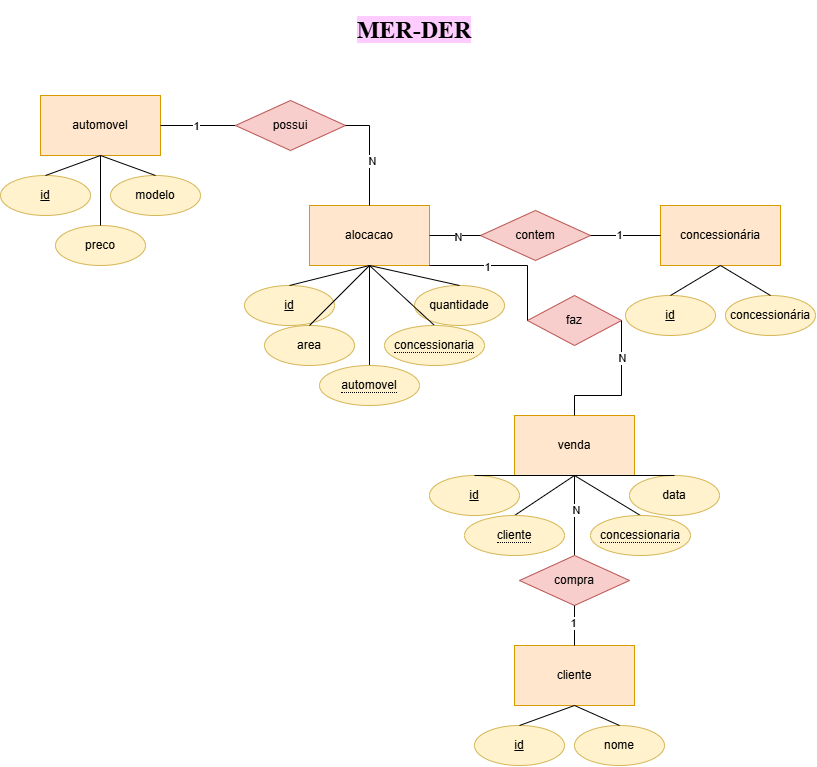

The diagram above was exported from draw.io. Its source (the exported page's mxGraphModel, read from the mxfile embedded in the PNG):
<mxGraphModel dx="1489" dy="803" grid="1" gridSize="10" guides="1" tooltips="1" connect="1" arrows="1" fold="1" page="1" pageScale="1" pageWidth="827" pageHeight="1169" math="0" shadow="0">
  <root>
    <mxCell id="0" />
    <mxCell id="1" parent="0" />
    <mxCell id="1l3O8p72U8Z8T5LOkmAW-1" value="&lt;h1&gt;&lt;span style=&quot;background-color: rgb(255, 204, 255);&quot;&gt;&lt;font face=&quot;Times New Roman&quot;&gt;MER-DER&lt;/font&gt;&lt;/span&gt;&lt;/h1&gt;" style="text;html=1;whiteSpace=wrap;strokeColor=none;fillColor=none;align=center;verticalAlign=middle;rounded=0;" parent="1" vertex="1">
      <mxGeometry x="331" y="40" width="166" height="30" as="geometry" />
    </mxCell>
    <mxCell id="1l3O8p72U8Z8T5LOkmAW-3" value="automovel" style="whiteSpace=wrap;html=1;fillColor=#ffe6cc;strokeColor=#d79b00;" parent="1" vertex="1">
      <mxGeometry x="40" y="120" width="120" height="60" as="geometry" />
    </mxCell>
    <mxCell id="1l3O8p72U8Z8T5LOkmAW-4" value="concessionária" style="whiteSpace=wrap;html=1;fillColor=#ffe6cc;strokeColor=#d79b00;" parent="1" vertex="1">
      <mxGeometry x="660" y="230" width="120" height="60" as="geometry" />
    </mxCell>
    <mxCell id="1l3O8p72U8Z8T5LOkmAW-5" value="cliente" style="whiteSpace=wrap;html=1;fillColor=#ffe6cc;strokeColor=#d79b00;" parent="1" vertex="1">
      <mxGeometry x="514" y="670" width="120" height="60" as="geometry" />
    </mxCell>
    <mxCell id="1l3O8p72U8Z8T5LOkmAW-6" value="alocacao" style="whiteSpace=wrap;html=1;fillColor=#ffe6cc;strokeColor=#d79b00;" parent="1" vertex="1">
      <mxGeometry x="309" y="230" width="120" height="60" as="geometry" />
    </mxCell>
    <mxCell id="1l3O8p72U8Z8T5LOkmAW-7" value="&lt;u&gt;id&lt;/u&gt;" style="ellipse;whiteSpace=wrap;html=1;fillColor=#fff2cc;strokeColor=#d6b656;" parent="1" vertex="1">
      <mxGeometry y="200" width="90" height="40" as="geometry" />
    </mxCell>
    <mxCell id="1l3O8p72U8Z8T5LOkmAW-8" value="&lt;u&gt;id&lt;/u&gt;" style="ellipse;whiteSpace=wrap;html=1;fillColor=#fff2cc;strokeColor=#d6b656;" parent="1" vertex="1">
      <mxGeometry x="625" y="320" width="90" height="40" as="geometry" />
    </mxCell>
    <mxCell id="1l3O8p72U8Z8T5LOkmAW-9" value="preco" style="ellipse;whiteSpace=wrap;html=1;fillColor=#fff2cc;strokeColor=#d6b656;" parent="1" vertex="1">
      <mxGeometry x="55" y="250" width="90" height="40" as="geometry" />
    </mxCell>
    <mxCell id="1l3O8p72U8Z8T5LOkmAW-10" value="modelo" style="ellipse;whiteSpace=wrap;html=1;fillColor=#fff2cc;strokeColor=#d6b656;" parent="1" vertex="1">
      <mxGeometry x="110" y="200" width="90" height="40" as="geometry" />
    </mxCell>
    <mxCell id="1l3O8p72U8Z8T5LOkmAW-11" value="concessionária" style="ellipse;whiteSpace=wrap;html=1;fillColor=#fff2cc;strokeColor=#d6b656;" parent="1" vertex="1">
      <mxGeometry x="725" y="320" width="90" height="40" as="geometry" />
    </mxCell>
    <mxCell id="1l3O8p72U8Z8T5LOkmAW-12" value="nome" style="ellipse;whiteSpace=wrap;html=1;fillColor=#fff2cc;strokeColor=#d6b656;" parent="1" vertex="1">
      <mxGeometry x="574" y="750" width="90" height="40" as="geometry" />
    </mxCell>
    <mxCell id="1l3O8p72U8Z8T5LOkmAW-13" value="quantidade" style="ellipse;whiteSpace=wrap;html=1;fillColor=#fff2cc;strokeColor=#d6b656;" parent="1" vertex="1">
      <mxGeometry x="414" y="310" width="90" height="40" as="geometry" />
    </mxCell>
    <mxCell id="1l3O8p72U8Z8T5LOkmAW-16" value="area" style="ellipse;whiteSpace=wrap;html=1;fillColor=#fff2cc;strokeColor=#d6b656;" parent="1" vertex="1">
      <mxGeometry x="264" y="350" width="90" height="40" as="geometry" />
    </mxCell>
    <mxCell id="1l3O8p72U8Z8T5LOkmAW-17" value="&lt;u&gt;id&lt;/u&gt;" style="ellipse;whiteSpace=wrap;html=1;fillColor=#fff2cc;strokeColor=#d6b656;" parent="1" vertex="1">
      <mxGeometry x="244" y="310" width="90" height="40" as="geometry" />
    </mxCell>
    <mxCell id="1l3O8p72U8Z8T5LOkmAW-19" value="&lt;u&gt;id&lt;/u&gt;" style="ellipse;whiteSpace=wrap;html=1;fillColor=#fff2cc;strokeColor=#d6b656;" parent="1" vertex="1">
      <mxGeometry x="474" y="750" width="90" height="40" as="geometry" />
    </mxCell>
    <mxCell id="1l3O8p72U8Z8T5LOkmAW-20" value="" style="endArrow=none;html=1;rounded=0;entryX=0.5;entryY=1;entryDx=0;entryDy=0;exitX=0.5;exitY=0;exitDx=0;exitDy=0;" parent="1" source="1l3O8p72U8Z8T5LOkmAW-7" target="1l3O8p72U8Z8T5LOkmAW-3" edge="1">
      <mxGeometry width="50" height="50" relative="1" as="geometry">
        <mxPoint x="390" y="320" as="sourcePoint" />
        <mxPoint x="440" y="270" as="targetPoint" />
      </mxGeometry>
    </mxCell>
    <mxCell id="1l3O8p72U8Z8T5LOkmAW-21" value="" style="endArrow=none;html=1;rounded=0;entryX=0.5;entryY=1;entryDx=0;entryDy=0;exitX=0.5;exitY=0;exitDx=0;exitDy=0;" parent="1" source="1l3O8p72U8Z8T5LOkmAW-10" target="1l3O8p72U8Z8T5LOkmAW-3" edge="1">
      <mxGeometry width="50" height="50" relative="1" as="geometry">
        <mxPoint x="190" y="380" as="sourcePoint" />
        <mxPoint x="245" y="360" as="targetPoint" />
      </mxGeometry>
    </mxCell>
    <mxCell id="1l3O8p72U8Z8T5LOkmAW-22" value="" style="endArrow=none;html=1;rounded=0;exitX=0.5;exitY=0;exitDx=0;exitDy=0;" parent="1" source="1l3O8p72U8Z8T5LOkmAW-9" edge="1">
      <mxGeometry width="50" height="50" relative="1" as="geometry">
        <mxPoint x="190" y="380" as="sourcePoint" />
        <mxPoint x="100" y="180" as="targetPoint" />
      </mxGeometry>
    </mxCell>
    <mxCell id="1l3O8p72U8Z8T5LOkmAW-23" value="" style="endArrow=none;html=1;rounded=0;entryX=0.5;entryY=0;entryDx=0;entryDy=0;exitX=0.5;exitY=1;exitDx=0;exitDy=0;" parent="1" source="1l3O8p72U8Z8T5LOkmAW-6" target="1l3O8p72U8Z8T5LOkmAW-13" edge="1">
      <mxGeometry width="50" height="50" relative="1" as="geometry">
        <mxPoint x="-66" y="420" as="sourcePoint" />
        <mxPoint x="-11" y="400" as="targetPoint" />
      </mxGeometry>
    </mxCell>
    <mxCell id="1l3O8p72U8Z8T5LOkmAW-24" value="" style="endArrow=none;html=1;rounded=0;entryX=0.5;entryY=0;entryDx=0;entryDy=0;exitX=0.5;exitY=1;exitDx=0;exitDy=0;" parent="1" source="1l3O8p72U8Z8T5LOkmAW-6" target="1l3O8p72U8Z8T5LOkmAW-49" edge="1">
      <mxGeometry width="50" height="50" relative="1" as="geometry">
        <mxPoint x="-66" y="420" as="sourcePoint" />
        <mxPoint x="429" y="350" as="targetPoint" />
      </mxGeometry>
    </mxCell>
    <mxCell id="1l3O8p72U8Z8T5LOkmAW-25" value="" style="endArrow=none;html=1;rounded=0;entryX=0.5;entryY=0;entryDx=0;entryDy=0;exitX=0.5;exitY=1;exitDx=0;exitDy=0;" parent="1" source="1l3O8p72U8Z8T5LOkmAW-6" target="1l3O8p72U8Z8T5LOkmAW-48" edge="1">
      <mxGeometry width="50" height="50" relative="1" as="geometry">
        <mxPoint x="-66" y="420" as="sourcePoint" />
        <mxPoint x="369" y="390" as="targetPoint" />
      </mxGeometry>
    </mxCell>
    <mxCell id="1l3O8p72U8Z8T5LOkmAW-26" value="" style="endArrow=none;html=1;rounded=0;entryX=0.5;entryY=0;entryDx=0;entryDy=0;exitX=0.5;exitY=1;exitDx=0;exitDy=0;" parent="1" source="1l3O8p72U8Z8T5LOkmAW-6" target="1l3O8p72U8Z8T5LOkmAW-16" edge="1">
      <mxGeometry width="50" height="50" relative="1" as="geometry">
        <mxPoint x="-66" y="420" as="sourcePoint" />
        <mxPoint x="-11" y="400" as="targetPoint" />
      </mxGeometry>
    </mxCell>
    <mxCell id="1l3O8p72U8Z8T5LOkmAW-27" value="" style="endArrow=none;html=1;rounded=0;entryX=0.5;entryY=1;entryDx=0;entryDy=0;exitX=0.5;exitY=0;exitDx=0;exitDy=0;" parent="1" source="1l3O8p72U8Z8T5LOkmAW-17" target="1l3O8p72U8Z8T5LOkmAW-6" edge="1">
      <mxGeometry width="50" height="50" relative="1" as="geometry">
        <mxPoint x="299" y="310" as="sourcePoint" />
        <mxPoint x="-11" y="400" as="targetPoint" />
      </mxGeometry>
    </mxCell>
    <mxCell id="1l3O8p72U8Z8T5LOkmAW-28" value="" style="endArrow=none;html=1;rounded=0;entryX=0.5;entryY=1;entryDx=0;entryDy=0;exitX=0.5;exitY=0;exitDx=0;exitDy=0;" parent="1" source="1l3O8p72U8Z8T5LOkmAW-11" target="1l3O8p72U8Z8T5LOkmAW-4" edge="1">
      <mxGeometry width="50" height="50" relative="1" as="geometry">
        <mxPoint x="707" y="470" as="sourcePoint" />
        <mxPoint x="762" y="450" as="targetPoint" />
      </mxGeometry>
    </mxCell>
    <mxCell id="1l3O8p72U8Z8T5LOkmAW-29" value="" style="endArrow=none;html=1;rounded=0;entryX=0.5;entryY=1;entryDx=0;entryDy=0;exitX=0.5;exitY=0;exitDx=0;exitDy=0;" parent="1" source="1l3O8p72U8Z8T5LOkmAW-8" target="1l3O8p72U8Z8T5LOkmAW-4" edge="1">
      <mxGeometry width="50" height="50" relative="1" as="geometry">
        <mxPoint x="707" y="470" as="sourcePoint" />
        <mxPoint x="762" y="450" as="targetPoint" />
      </mxGeometry>
    </mxCell>
    <mxCell id="1l3O8p72U8Z8T5LOkmAW-30" value="" style="endArrow=none;html=1;rounded=0;entryX=1;entryY=0.5;entryDx=0;entryDy=0;exitX=0;exitY=0.5;exitDx=0;exitDy=0;" parent="1" source="1l3O8p72U8Z8T5LOkmAW-31" target="1l3O8p72U8Z8T5LOkmAW-3" edge="1">
      <mxGeometry width="50" height="50" relative="1" as="geometry">
        <mxPoint x="240" y="150" as="sourcePoint" />
        <mxPoint x="325" y="250" as="targetPoint" />
      </mxGeometry>
    </mxCell>
    <mxCell id="1l3O8p72U8Z8T5LOkmAW-63" value="1" style="edgeLabel;html=1;align=center;verticalAlign=middle;resizable=0;points=[];" parent="1l3O8p72U8Z8T5LOkmAW-30" vertex="1" connectable="0">
      <mxGeometry x="0.0756" relative="1" as="geometry">
        <mxPoint as="offset" />
      </mxGeometry>
    </mxCell>
    <mxCell id="1l3O8p72U8Z8T5LOkmAW-31" value="possui" style="rhombus;whiteSpace=wrap;html=1;fillColor=#f8cecc;strokeColor=#b85450;" parent="1" vertex="1">
      <mxGeometry x="235" y="125" width="110" height="50" as="geometry" />
    </mxCell>
    <mxCell id="1l3O8p72U8Z8T5LOkmAW-32" value="" style="endArrow=none;html=1;rounded=0;entryX=1;entryY=0.5;entryDx=0;entryDy=0;exitX=0.5;exitY=0;exitDx=0;exitDy=0;" parent="1" source="1l3O8p72U8Z8T5LOkmAW-6" target="1l3O8p72U8Z8T5LOkmAW-31" edge="1">
      <mxGeometry width="50" height="50" relative="1" as="geometry">
        <mxPoint x="345" y="210" as="sourcePoint" />
        <mxPoint x="375" y="250" as="targetPoint" />
        <Array as="points">
          <mxPoint x="369" y="150" />
        </Array>
      </mxGeometry>
    </mxCell>
    <mxCell id="1l3O8p72U8Z8T5LOkmAW-64" value="N" style="edgeLabel;html=1;align=center;verticalAlign=middle;resizable=0;points=[];" parent="1l3O8p72U8Z8T5LOkmAW-32" vertex="1" connectable="0">
      <mxGeometry x="-0.1361" y="-2" relative="1" as="geometry">
        <mxPoint as="offset" />
      </mxGeometry>
    </mxCell>
    <mxCell id="1l3O8p72U8Z8T5LOkmAW-34" value="" style="endArrow=none;html=1;rounded=0;entryX=0.5;entryY=1;entryDx=0;entryDy=0;exitX=0.5;exitY=0;exitDx=0;exitDy=0;" parent="1" source="1l3O8p72U8Z8T5LOkmAW-19" target="1l3O8p72U8Z8T5LOkmAW-5" edge="1">
      <mxGeometry width="50" height="50" relative="1" as="geometry">
        <mxPoint x="644" y="880" as="sourcePoint" />
        <mxPoint x="699" y="860" as="targetPoint" />
      </mxGeometry>
    </mxCell>
    <mxCell id="1l3O8p72U8Z8T5LOkmAW-35" value="" style="endArrow=none;html=1;rounded=0;entryX=0.5;entryY=1;entryDx=0;entryDy=0;exitX=0.5;exitY=0;exitDx=0;exitDy=0;" parent="1" source="1l3O8p72U8Z8T5LOkmAW-12" target="1l3O8p72U8Z8T5LOkmAW-5" edge="1">
      <mxGeometry width="50" height="50" relative="1" as="geometry">
        <mxPoint x="584" y="860" as="sourcePoint" />
        <mxPoint x="639" y="840" as="targetPoint" />
      </mxGeometry>
    </mxCell>
    <mxCell id="1l3O8p72U8Z8T5LOkmAW-36" value="venda" style="whiteSpace=wrap;html=1;fillColor=#ffe6cc;strokeColor=#d79b00;" parent="1" vertex="1">
      <mxGeometry x="514" y="440" width="120" height="60" as="geometry" />
    </mxCell>
    <mxCell id="1l3O8p72U8Z8T5LOkmAW-37" value="data" style="ellipse;whiteSpace=wrap;html=1;fillColor=#fff2cc;strokeColor=#d6b656;" parent="1" vertex="1">
      <mxGeometry x="629" y="500" width="90" height="40" as="geometry" />
    </mxCell>
    <mxCell id="1l3O8p72U8Z8T5LOkmAW-41" value="&lt;u&gt;id&lt;/u&gt;" style="ellipse;whiteSpace=wrap;html=1;fillColor=#fff2cc;strokeColor=#d6b656;" parent="1" vertex="1">
      <mxGeometry x="429" y="500" width="90" height="40" as="geometry" />
    </mxCell>
    <mxCell id="1l3O8p72U8Z8T5LOkmAW-42" value="" style="endArrow=none;html=1;rounded=0;entryX=0.5;entryY=0;entryDx=0;entryDy=0;exitX=0.5;exitY=1;exitDx=0;exitDy=0;" parent="1" source="1l3O8p72U8Z8T5LOkmAW-36" target="1l3O8p72U8Z8T5LOkmAW-37" edge="1">
      <mxGeometry width="50" height="50" relative="1" as="geometry">
        <mxPoint x="134" y="610" as="sourcePoint" />
        <mxPoint x="189" y="590" as="targetPoint" />
      </mxGeometry>
    </mxCell>
    <mxCell id="1l3O8p72U8Z8T5LOkmAW-43" value="" style="endArrow=none;html=1;rounded=0;entryX=0.5;entryY=0;entryDx=0;entryDy=0;exitX=0.5;exitY=1;exitDx=0;exitDy=0;" parent="1" source="1l3O8p72U8Z8T5LOkmAW-36" target="1l3O8p72U8Z8T5LOkmAW-57" edge="1">
      <mxGeometry width="50" height="50" relative="1" as="geometry">
        <mxPoint x="134" y="610" as="sourcePoint" />
        <mxPoint x="629" y="540" as="targetPoint" />
      </mxGeometry>
    </mxCell>
    <mxCell id="1l3O8p72U8Z8T5LOkmAW-44" value="" style="endArrow=none;html=1;rounded=0;entryX=0.5;entryY=0;entryDx=0;entryDy=0;exitX=0.5;exitY=1;exitDx=0;exitDy=0;" parent="1" source="1l3O8p72U8Z8T5LOkmAW-36" target="1l3O8p72U8Z8T5LOkmAW-53" edge="1">
      <mxGeometry width="50" height="50" relative="1" as="geometry">
        <mxPoint x="134" y="610" as="sourcePoint" />
        <mxPoint x="569" y="580" as="targetPoint" />
      </mxGeometry>
    </mxCell>
    <mxCell id="1l3O8p72U8Z8T5LOkmAW-69" value="N" style="edgeLabel;html=1;align=center;verticalAlign=middle;resizable=0;points=[];" parent="1l3O8p72U8Z8T5LOkmAW-44" vertex="1" connectable="0">
      <mxGeometry x="-0.1333" y="1" relative="1" as="geometry">
        <mxPoint as="offset" />
      </mxGeometry>
    </mxCell>
    <mxCell id="1l3O8p72U8Z8T5LOkmAW-45" value="" style="endArrow=none;html=1;rounded=0;entryX=0.5;entryY=0;entryDx=0;entryDy=0;exitX=0.5;exitY=1;exitDx=0;exitDy=0;" parent="1" source="1l3O8p72U8Z8T5LOkmAW-36" target="1l3O8p72U8Z8T5LOkmAW-55" edge="1">
      <mxGeometry width="50" height="50" relative="1" as="geometry">
        <mxPoint x="134" y="610" as="sourcePoint" />
        <mxPoint x="509" y="540" as="targetPoint" />
      </mxGeometry>
    </mxCell>
    <mxCell id="1l3O8p72U8Z8T5LOkmAW-46" value="" style="endArrow=none;html=1;rounded=0;entryX=0.5;entryY=1;entryDx=0;entryDy=0;exitX=0.5;exitY=0;exitDx=0;exitDy=0;" parent="1" source="1l3O8p72U8Z8T5LOkmAW-41" target="1l3O8p72U8Z8T5LOkmAW-36" edge="1">
      <mxGeometry width="50" height="50" relative="1" as="geometry">
        <mxPoint x="499" y="500" as="sourcePoint" />
        <mxPoint x="189" y="590" as="targetPoint" />
      </mxGeometry>
    </mxCell>
    <mxCell id="1l3O8p72U8Z8T5LOkmAW-48" value="&lt;span style=&quot;border-bottom: 1px dotted&quot;&gt;automovel&lt;/span&gt;" style="ellipse;whiteSpace=wrap;html=1;align=center;fillColor=#fff2cc;strokeColor=#d6b656;" parent="1" vertex="1">
      <mxGeometry x="319" y="390" width="100" height="40" as="geometry" />
    </mxCell>
    <mxCell id="1l3O8p72U8Z8T5LOkmAW-49" value="&lt;span style=&quot;border-bottom: 1px dotted&quot;&gt;concessionaria&lt;/span&gt;" style="ellipse;whiteSpace=wrap;html=1;align=center;fillColor=#fff2cc;strokeColor=#d6b656;" parent="1" vertex="1">
      <mxGeometry x="384" y="350" width="100" height="40" as="geometry" />
    </mxCell>
    <mxCell id="1l3O8p72U8Z8T5LOkmAW-50" value="contem" style="shape=rhombus;perimeter=rhombusPerimeter;whiteSpace=wrap;html=1;align=center;fillColor=#f8cecc;strokeColor=#b85450;" parent="1" vertex="1">
      <mxGeometry x="480" y="235" width="110" height="50" as="geometry" />
    </mxCell>
    <mxCell id="1l3O8p72U8Z8T5LOkmAW-51" value="" style="endArrow=none;html=1;rounded=0;entryX=1;entryY=0.5;entryDx=0;entryDy=0;exitX=0;exitY=0.5;exitDx=0;exitDy=0;" parent="1" source="1l3O8p72U8Z8T5LOkmAW-50" target="1l3O8p72U8Z8T5LOkmAW-6" edge="1">
      <mxGeometry width="50" height="50" relative="1" as="geometry">
        <mxPoint x="645" y="460" as="sourcePoint" />
        <mxPoint x="570" y="460" as="targetPoint" />
      </mxGeometry>
    </mxCell>
    <mxCell id="1l3O8p72U8Z8T5LOkmAW-65" value="N" style="edgeLabel;html=1;align=center;verticalAlign=middle;resizable=0;points=[];" parent="1l3O8p72U8Z8T5LOkmAW-51" vertex="1" connectable="0">
      <mxGeometry x="-0.1046" y="1" relative="1" as="geometry">
        <mxPoint as="offset" />
      </mxGeometry>
    </mxCell>
    <mxCell id="1l3O8p72U8Z8T5LOkmAW-52" value="" style="endArrow=none;html=1;rounded=0;exitX=1;exitY=0.5;exitDx=0;exitDy=0;entryX=0;entryY=0.5;entryDx=0;entryDy=0;" parent="1" source="1l3O8p72U8Z8T5LOkmAW-50" target="1l3O8p72U8Z8T5LOkmAW-4" edge="1">
      <mxGeometry width="50" height="50" relative="1" as="geometry">
        <mxPoint x="615" y="350" as="sourcePoint" />
        <mxPoint x="640" y="260" as="targetPoint" />
      </mxGeometry>
    </mxCell>
    <mxCell id="1l3O8p72U8Z8T5LOkmAW-68" value="1" style="edgeLabel;html=1;align=center;verticalAlign=middle;resizable=0;points=[];" parent="1l3O8p72U8Z8T5LOkmAW-52" vertex="1" connectable="0">
      <mxGeometry x="-0.2" y="1" relative="1" as="geometry">
        <mxPoint as="offset" />
      </mxGeometry>
    </mxCell>
    <mxCell id="1l3O8p72U8Z8T5LOkmAW-53" value="compra" style="shape=rhombus;perimeter=rhombusPerimeter;whiteSpace=wrap;html=1;align=center;fillColor=#f8cecc;strokeColor=#b85450;" parent="1" vertex="1">
      <mxGeometry x="519" y="580" width="110" height="50" as="geometry" />
    </mxCell>
    <mxCell id="1l3O8p72U8Z8T5LOkmAW-55" value="&lt;span style=&quot;border-bottom: 1px dotted&quot;&gt;cliente&lt;/span&gt;" style="ellipse;whiteSpace=wrap;html=1;align=center;fillColor=#fff2cc;strokeColor=#d6b656;" parent="1" vertex="1">
      <mxGeometry x="464" y="540" width="100" height="40" as="geometry" />
    </mxCell>
    <mxCell id="1l3O8p72U8Z8T5LOkmAW-57" value="&lt;span style=&quot;border-bottom: 1px dotted&quot;&gt;concessionaria&lt;/span&gt;" style="ellipse;whiteSpace=wrap;html=1;align=center;fillColor=#fff2cc;strokeColor=#d6b656;" parent="1" vertex="1">
      <mxGeometry x="590" y="540" width="100" height="40" as="geometry" />
    </mxCell>
    <mxCell id="1l3O8p72U8Z8T5LOkmAW-58" style="edgeStyle=orthogonalEdgeStyle;rounded=0;orthogonalLoop=1;jettySize=auto;html=1;exitX=0.5;exitY=1;exitDx=0;exitDy=0;fillColor=#fff2cc;strokeColor=#d6b656;" parent="1" source="1l3O8p72U8Z8T5LOkmAW-57" target="1l3O8p72U8Z8T5LOkmAW-57" edge="1">
      <mxGeometry relative="1" as="geometry" />
    </mxCell>
    <mxCell id="1l3O8p72U8Z8T5LOkmAW-59" value="" style="endArrow=none;html=1;rounded=0;entryX=0.5;entryY=0;entryDx=0;entryDy=0;exitX=0.5;exitY=1;exitDx=0;exitDy=0;" parent="1" source="1l3O8p72U8Z8T5LOkmAW-53" target="1l3O8p72U8Z8T5LOkmAW-5" edge="1">
      <mxGeometry width="50" height="50" relative="1" as="geometry">
        <mxPoint x="310" y="600" as="sourcePoint" />
        <mxPoint x="310" y="700" as="targetPoint" />
      </mxGeometry>
    </mxCell>
    <mxCell id="1l3O8p72U8Z8T5LOkmAW-70" value="1" style="edgeLabel;html=1;align=center;verticalAlign=middle;resizable=0;points=[];" parent="1l3O8p72U8Z8T5LOkmAW-59" vertex="1" connectable="0">
      <mxGeometry x="-0.1417" y="-2" relative="1" as="geometry">
        <mxPoint as="offset" />
      </mxGeometry>
    </mxCell>
    <mxCell id="1l3O8p72U8Z8T5LOkmAW-60" value="faz" style="shape=rhombus;perimeter=rhombusPerimeter;whiteSpace=wrap;html=1;align=center;fillColor=#f8cecc;strokeColor=#b85450;" parent="1" vertex="1">
      <mxGeometry x="527" y="320" width="94" height="50" as="geometry" />
    </mxCell>
    <mxCell id="1l3O8p72U8Z8T5LOkmAW-61" value="" style="endArrow=none;html=1;rounded=0;entryX=0.5;entryY=0;entryDx=0;entryDy=0;exitX=1;exitY=0.5;exitDx=0;exitDy=0;" parent="1" source="1l3O8p72U8Z8T5LOkmAW-60" target="1l3O8p72U8Z8T5LOkmAW-36" edge="1">
      <mxGeometry width="50" height="50" relative="1" as="geometry">
        <mxPoint x="280" y="510" as="sourcePoint" />
        <mxPoint x="280" y="610" as="targetPoint" />
        <Array as="points">
          <mxPoint x="621" y="420" />
          <mxPoint x="574" y="420" />
        </Array>
      </mxGeometry>
    </mxCell>
    <mxCell id="1l3O8p72U8Z8T5LOkmAW-67" value="N" style="edgeLabel;html=1;align=center;verticalAlign=middle;resizable=0;points=[];" parent="1l3O8p72U8Z8T5LOkmAW-61" vertex="1" connectable="0">
      <mxGeometry x="-0.4765" relative="1" as="geometry">
        <mxPoint as="offset" />
      </mxGeometry>
    </mxCell>
    <mxCell id="1l3O8p72U8Z8T5LOkmAW-62" value="" style="endArrow=none;html=1;rounded=0;entryX=0;entryY=0.5;entryDx=0;entryDy=0;exitX=1;exitY=1;exitDx=0;exitDy=0;" parent="1" source="1l3O8p72U8Z8T5LOkmAW-6" target="1l3O8p72U8Z8T5LOkmAW-60" edge="1">
      <mxGeometry width="50" height="50" relative="1" as="geometry">
        <mxPoint x="280" y="510" as="sourcePoint" />
        <mxPoint x="280" y="610" as="targetPoint" />
        <Array as="points">
          <mxPoint x="527" y="290" />
        </Array>
      </mxGeometry>
    </mxCell>
    <mxCell id="1l3O8p72U8Z8T5LOkmAW-66" value="1" style="edgeLabel;html=1;align=center;verticalAlign=middle;resizable=0;points=[];" parent="1l3O8p72U8Z8T5LOkmAW-62" vertex="1" connectable="0">
      <mxGeometry x="-0.2614" y="-1" relative="1" as="geometry">
        <mxPoint as="offset" />
      </mxGeometry>
    </mxCell>
  </root>
</mxGraphModel>